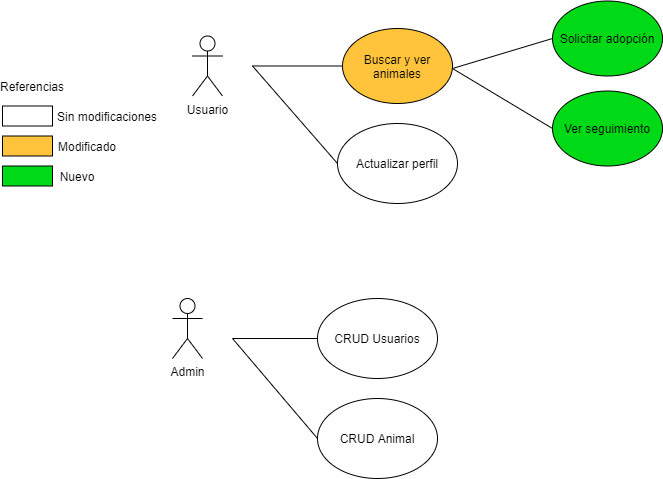

The diagram above was exported from draw.io. Its source (the exported page's mxGraphModel, read from the mxfile embedded in the PNG):
<mxGraphModel dx="2272" dy="745" grid="1" gridSize="10" guides="1" tooltips="1" connect="1" arrows="1" fold="1" page="1" pageScale="1" pageWidth="850" pageHeight="1100" math="0" shadow="0">
  <root>
    <mxCell id="0" />
    <mxCell id="1" parent="0" />
    <mxCell id="gyMjWoR9PSOeg7l5AI4E-1" value="Usuario" style="shape=umlActor;verticalLabelPosition=bottom;labelBackgroundColor=#ffffff;verticalAlign=top;html=1;outlineConnect=0;" parent="1" vertex="1">
      <mxGeometry x="190" y="37.5" width="30" height="60" as="geometry" />
    </mxCell>
    <mxCell id="gyMjWoR9PSOeg7l5AI4E-4" value="" style="rounded=0;whiteSpace=wrap;html=1;fillColor=#FFC43B;" parent="1" vertex="1">
      <mxGeometry y="137.5" width="50" height="20" as="geometry" />
    </mxCell>
    <mxCell id="gyMjWoR9PSOeg7l5AI4E-5" value="Modificado" style="text;html=1;strokeColor=none;fillColor=none;align=center;verticalAlign=middle;whiteSpace=wrap;rounded=0;" parent="1" vertex="1">
      <mxGeometry x="60" y="137.5" width="50" height="20" as="geometry" />
    </mxCell>
    <mxCell id="gyMjWoR9PSOeg7l5AI4E-7" value="" style="rounded=0;whiteSpace=wrap;html=1;fillColor=#FFFFFF;" parent="1" vertex="1">
      <mxGeometry y="107.5" width="50" height="20" as="geometry" />
    </mxCell>
    <mxCell id="gyMjWoR9PSOeg7l5AI4E-10" value="Sin modificaciones" style="text;html=1;strokeColor=none;fillColor=none;align=center;verticalAlign=middle;whiteSpace=wrap;rounded=0;" parent="1" vertex="1">
      <mxGeometry x="50" y="107.5" width="110" height="20" as="geometry" />
    </mxCell>
    <mxCell id="gyMjWoR9PSOeg7l5AI4E-12" value="Referencias" style="text;html=1;strokeColor=none;fillColor=none;align=center;verticalAlign=middle;whiteSpace=wrap;rounded=0;" parent="1" vertex="1">
      <mxGeometry x="10" y="77.5" width="40" height="20" as="geometry" />
    </mxCell>
    <mxCell id="gyMjWoR9PSOeg7l5AI4E-15" value="" style="rounded=0;whiteSpace=wrap;html=1;fillColor=#00D916;" parent="1" vertex="1">
      <mxGeometry y="167.5" width="50" height="20" as="geometry" />
    </mxCell>
    <mxCell id="gyMjWoR9PSOeg7l5AI4E-16" value="Nuevo" style="text;html=1;strokeColor=none;fillColor=none;align=center;verticalAlign=middle;whiteSpace=wrap;rounded=0;" parent="1" vertex="1">
      <mxGeometry x="40" y="167.5" width="70" height="20" as="geometry" />
    </mxCell>
    <mxCell id="gyMjWoR9PSOeg7l5AI4E-19" value="Buscar y ver animales" style="ellipse;whiteSpace=wrap;html=1;fillColor=#FFC43B;" parent="1" vertex="1">
      <mxGeometry x="340" y="30" width="110" height="75" as="geometry" />
    </mxCell>
    <mxCell id="gyMjWoR9PSOeg7l5AI4E-21" value="Actualizar perfil" style="ellipse;whiteSpace=wrap;html=1;fillColor=#FFFFFF;" parent="1" vertex="1">
      <mxGeometry x="335" y="125" width="120" height="80" as="geometry" />
    </mxCell>
    <mxCell id="gyMjWoR9PSOeg7l5AI4E-26" value="Admin" style="shape=umlActor;verticalLabelPosition=bottom;labelBackgroundColor=#ffffff;verticalAlign=top;html=1;outlineConnect=0;" parent="1" vertex="1">
      <mxGeometry x="170" y="300" width="30" height="60" as="geometry" />
    </mxCell>
    <mxCell id="gyMjWoR9PSOeg7l5AI4E-27" value="" style="endArrow=none;html=1;entryX=0;entryY=0.5;entryDx=0;entryDy=0;" parent="1" edge="1" target="gyMjWoR9PSOeg7l5AI4E-36">
      <mxGeometry width="50" height="50" relative="1" as="geometry">
        <mxPoint x="230" y="340" as="sourcePoint" />
        <mxPoint x="300" y="340" as="targetPoint" />
      </mxGeometry>
    </mxCell>
    <mxCell id="gyMjWoR9PSOeg7l5AI4E-30" value="" style="endArrow=none;html=1;exitX=0;exitY=0.5;exitDx=0;exitDy=0;" parent="1" edge="1" source="gyMjWoR9PSOeg7l5AI4E-31">
      <mxGeometry width="50" height="50" relative="1" as="geometry">
        <mxPoint x="241.45999999999998" y="401.72" as="sourcePoint" />
        <mxPoint x="230" y="340" as="targetPoint" />
        <Array as="points" />
      </mxGeometry>
    </mxCell>
    <mxCell id="gyMjWoR9PSOeg7l5AI4E-31" value="CRUD Animal" style="ellipse;whiteSpace=wrap;html=1;fillColor=#FFFFFF;" parent="1" vertex="1">
      <mxGeometry x="315" y="400" width="120" height="80" as="geometry" />
    </mxCell>
    <mxCell id="gyMjWoR9PSOeg7l5AI4E-36" value="CRUD Usuarios" style="ellipse;whiteSpace=wrap;html=1;fillColor=#FFFFFF;" parent="1" vertex="1">
      <mxGeometry x="315" y="300" width="120" height="80" as="geometry" />
    </mxCell>
    <mxCell id="0TDYNbqp1oFcKJQf_E1L-1" value="" style="endArrow=none;html=1;exitX=0;exitY=0.5;exitDx=0;exitDy=0;" edge="1" parent="1" source="gyMjWoR9PSOeg7l5AI4E-21">
      <mxGeometry width="50" height="50" relative="1" as="geometry">
        <mxPoint x="200" y="115" as="sourcePoint" />
        <mxPoint x="250" y="67.5" as="targetPoint" />
      </mxGeometry>
    </mxCell>
    <mxCell id="0TDYNbqp1oFcKJQf_E1L-3" value="" style="endArrow=none;html=1;entryX=0;entryY=0.5;entryDx=0;entryDy=0;" edge="1" parent="1" target="gyMjWoR9PSOeg7l5AI4E-19">
      <mxGeometry width="50" height="50" relative="1" as="geometry">
        <mxPoint x="250" y="67.5" as="sourcePoint" />
        <mxPoint x="300" y="15" as="targetPoint" />
      </mxGeometry>
    </mxCell>
    <mxCell id="0TDYNbqp1oFcKJQf_E1L-4" value="" style="endArrow=none;html=1;" edge="1" parent="1">
      <mxGeometry width="50" height="50" relative="1" as="geometry">
        <mxPoint x="450" y="70" as="sourcePoint" />
        <mxPoint x="550" y="40" as="targetPoint" />
      </mxGeometry>
    </mxCell>
    <mxCell id="0TDYNbqp1oFcKJQf_E1L-5" value="Solicitar adopción" style="ellipse;whiteSpace=wrap;html=1;fillColor=#00D916;" vertex="1" parent="1">
      <mxGeometry x="550" y="2.5" width="110" height="75" as="geometry" />
    </mxCell>
    <mxCell id="0TDYNbqp1oFcKJQf_E1L-6" value="Ver seguimiento" style="ellipse;whiteSpace=wrap;html=1;fillColor=#00D916;" vertex="1" parent="1">
      <mxGeometry x="550" y="92.5" width="110" height="75" as="geometry" />
    </mxCell>
    <mxCell id="0TDYNbqp1oFcKJQf_E1L-7" value="" style="endArrow=none;html=1;entryX=0;entryY=0.5;entryDx=0;entryDy=0;" edge="1" parent="1" target="0TDYNbqp1oFcKJQf_E1L-6">
      <mxGeometry width="50" height="50" relative="1" as="geometry">
        <mxPoint x="450" y="70" as="sourcePoint" />
        <mxPoint x="510" y="62.5" as="targetPoint" />
      </mxGeometry>
    </mxCell>
  </root>
</mxGraphModel>